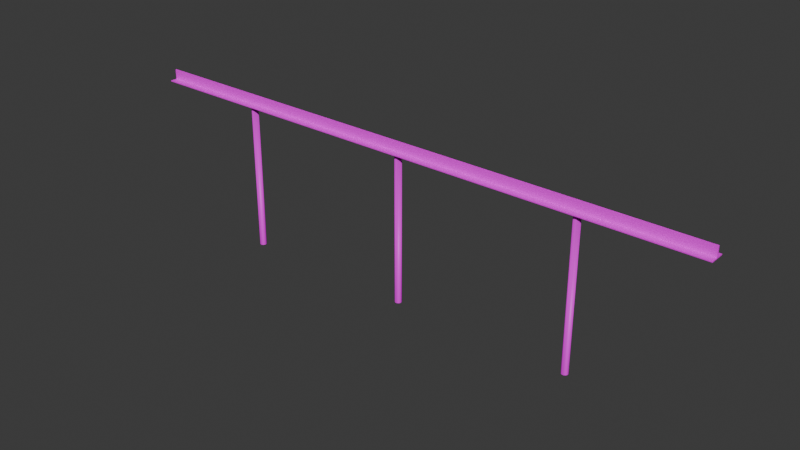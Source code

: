 # Source: Beams_N_Poles_Meshes_Merged_.blend  (saved by Blender 4.0.36; exported with 4.5.12 LTS)
import bpy
from mathutils import Matrix  # noqa: F401  (used for matrix-valued properties, if any)

bpy.ops.wm.read_factory_settings(use_empty=True)
scene = bpy.context.scene
scene.name = 'Scene'

# ---- images (referenced by path relative to the original .blend; pixels are not part of the script)
import os
ASSET_DIR = os.environ.get("B2B_ASSET_DIR", "")  # directory of the original .blend (textures are referenced by path, not embedded)
HERE = os.path.dirname(os.path.abspath(__file__))  # packed textures are extracted next to this script under _unpacked/

def load_image(name, relpath, width, height, colorspace="sRGB"):
    """Load a texture the original file referenced (path relative to the .blend, or extracted next to this script)."""
    p = next((c for c in (os.path.join(HERE, relpath), os.path.join(ASSET_DIR, relpath)) if relpath and os.path.exists(c)), "")
    if p:
        img = bpy.data.images.load(p, check_existing=True)
        img.name = name
    else:  # same state as the original file: an image datablock whose file is absent (Cycles renders it pink)
        img = bpy.data.images.new(name, width, height)
        img.source = "FILE"
        img.filepath = "//" + (relpath or name)
    img.colorspace_settings.name = colorspace
    return img
img_coloratlas1_png = load_image('ColorAtlas1.png', 'ColorAtlas1.png', 1024, 1024, 'sRGB')

# ---- materials (node trees are filled in below, after node groups)
mat_material_001 = bpy.data.materials.new('Material.001')
mat_material_001.use_transparent_shadow = False

# ---- material node trees
mat_material_001.use_nodes = True; mat_material_001.node_tree.nodes.clear()
_N = mat_material_001.node_tree.nodes; _L = mat_material_001.node_tree.links
n0 = _N.new('ShaderNodeBsdfPrincipled'); n0.name = 'Principled BSDF'; n0.location = (10, 300)
n0.inputs[3].default_value = 1.45
n1 = _N.new('ShaderNodeOutputMaterial'); n1.name = 'Material Output'; n1.location = (300, 300)
n2 = _N.new('ShaderNodeTexImage'); n2.name = 'Image Texture'; n2.location = (-280, 275)
n2.image = img_coloratlas1_png
_L.new(n0.outputs[0], n1.inputs[0])
_L.new(n2.outputs[0], n0.inputs[0])
n1.is_active_output = True

# ---- world
world_world = bpy.data.worlds.new('World'); scene.world = world_world
world_world.use_nodes = True; world_world.node_tree.nodes.clear()
_N = world_world.node_tree.nodes; _L = world_world.node_tree.links
n0 = _N.new('ShaderNodeOutputWorld'); n0.name = 'World Output'; n0.location = (300, 300)
n1 = _N.new('ShaderNodeBackground'); n1.name = 'Background'; n1.location = (10, 300)
n1.inputs[0].default_value = (0.05088, 0.05088, 0.05088, 1.0)
_L.new(n1.outputs[0], n0.inputs[0])
n0.is_active_output = True
world_world.color = (0.05088, 0.05088, 0.05088)
world_world.use_sun_shadow = False
world_world.sun_shadow_jitter_overblur = 0.0

# ---- meshes
me_cube_001 = bpy.data.meshes.new('Cube.001')
me_cube_001.from_pydata([(-1.0, -1.0, 0.5161), (-1.0, 1.0, -0.5161), (-1.0, 1.0, 0.5161), (1.0, -1.0, -0.5161), (1.0, -1.0, 0.5161), (1.0, 1.0, -0.5161), (1.0, 1.0, 0.5161), (-1.0, -1.0, -0.5161), (-1.0, 0.04945, 0.5161), (1.0, 0.04945, 0.5161), (1.0, -0.08173, 0.5161), (-1.0, -0.08173, 0.5161), (-1.0, -0.08173, 11.74), (-1.0, 0.04945, 11.74), (1.0, 0.04945, 11.74), (1.0, -0.08173, 11.74), (-0.006196, 0.4309, -170.4), (-0.007994, 0.4309, 0.2017), (-0.002843, 0.3976, -170.4), (-0.002534, 0.3982, 0.2017), (0.0008364, 0.3072, -170.4), (0.001655, 0.2683, 0.2017), (0.003526, 0.1327, -170.4), (0.00364, 0.1182, 0.2017), (0.004029, -0.03482, -170.4), (0.003906, -0.08476, 0.2017), (0.003171, -0.1647, -170.4), (0.002144, -0.2391, 0.2017), (0.0008364, -0.3072, -170.4), (-0.0001675, -0.3389, 0.2017), (-0.004627, -0.425, -170.4), (-0.005176, -0.4292, 0.2017), (-0.01114, -0.4065, -170.4), (-0.01166, -0.3982, 0.2017), (-0.0156, -0.28, -170.4), (-0.01584, -0.2683, 0.2017), (-0.01772, -0.1327, -170.4), (-0.01783, -0.1182, 0.2017), (-0.01821, -2.22e-16, -170.4), (-0.01783, 0.1182, -170.4), (-0.01807, 0.09559, 0.2017), (-0.01584, 0.2683, -170.4), (-0.01166, 0.3982, -170.4), (-0.01503, 0.3072, 0.2017), (-0.01135, 0.3976, 0.2017), (0.6073, 0.4309, -170.4), (0.6055, 0.4309, 0.2017), (0.6107, 0.3976, -170.4), (0.611, 0.3982, 0.2017), (0.6143, 0.3072, -170.4), (0.6152, 0.2683, 0.2017), (0.617, 0.1327, -170.4), (0.6171, 0.1182, 0.2017), (0.6175, -0.03482, -170.4), (0.6174, -0.08476, 0.2017), (0.6167, -0.1647, -170.4), (0.6156, -0.2391, 0.2017), (0.6143, -0.3072, -170.4), (0.6133, -0.3389, 0.2017), (0.6089, -0.425, -170.4), (0.6083, -0.4292, 0.2017), (0.6024, -0.4065, -170.4), (0.6018, -0.3982, 0.2017), (0.5979, -0.28, -170.4), (0.5977, -0.2683, 0.2017), (0.5958, -0.1327, -170.4), (0.5957, -0.1182, 0.2017), (0.5953, -2.22e-16, -170.4), (0.5957, 0.1182, -170.4), (0.5954, 0.09559, 0.2017), (0.5977, 0.2683, -170.4), (0.6018, 0.3982, -170.4), (0.5985, 0.3072, 0.2017), (0.6022, 0.3976, 0.2017), (-0.6128, 0.4309, -170.4), (-0.6146, 0.4309, 0.2017), (-0.6094, 0.3976, -170.4), (-0.6091, 0.3982, 0.2017), (-0.6057, 0.3072, -170.4), (-0.6049, 0.2683, 0.2017), (-0.603, 0.1327, -170.4), (-0.6029, 0.1182, 0.2017), (-0.6025, -0.03482, -170.4), (-0.6027, -0.08476, 0.2017), (-0.6034, -0.1647, -170.4), (-0.6044, -0.2391, 0.2017), (-0.6057, -0.3072, -170.4), (-0.6067, -0.3389, 0.2017), (-0.6112, -0.425, -170.4), (-0.6117, -0.4292, 0.2017), (-0.6177, -0.4065, -170.4), (-0.6182, -0.3982, 0.2017), (-0.6222, -0.28, -170.4), (-0.6224, -0.2683, 0.2017), (-0.6243, -0.1327, -170.4), (-0.6244, -0.1182, 0.2017), (-0.6248, -2.22e-16, -170.4), (-0.6244, 0.1182, -170.4), (-0.6246, 0.09559, 0.2017), (-0.6224, 0.2683, -170.4), (-0.6182, 0.3982, -170.4), (-0.6216, 0.3072, 0.2017), (-0.6179, 0.3976, 0.2017)], [], [(1, 7, 8, 2), (5, 1, 2, 6), (7, 3, 4, 0), (10, 4, 3), (4, 10, 11, 0), (9, 6, 2, 8), (7, 1, 5, 3), (3, 5, 6, 9), (14, 9, 8, 13), (11, 8, 7), (0, 11, 7), (9, 10, 3), (12, 11, 10, 15), (15, 10, 9, 14), (13, 8, 11, 12), (19, 18, 16), (18, 19, 20), (25, 26, 24), (40, 39, 38), (43, 42, 41), (17, 16, 42), (17, 19, 16), (19, 21, 20), (24, 22, 23, 25), (27, 28, 26, 25), (30, 28, 29, 31), (27, 29, 28), (32, 30, 31, 33), (34, 32, 33, 35), (36, 34, 35, 37), (38, 36, 37, 40), (41, 39, 40, 43), (22, 20, 21, 23), (42, 43, 44), (21, 19, 17, 44, 43, 40, 37, 35, 33, 31, 29, 27, 25, 23), (44, 17, 42), (48, 47, 45), (47, 48, 49), (54, 55, 53), (69, 68, 67), (72, 71, 70), (46, 45, 71), (46, 48, 45), (48, 50, 49), (53, 51, 52, 54), (56, 57, 55, 54), (59, 57, 58, 60), (56, 58, 57), (61, 59, 60, 62), (63, 61, 62, 64), (65, 63, 64, 66), (67, 65, 66, 69), (70, 68, 69, 72), (51, 49, 50, 52), (71, 72, 73), (50, 48, 46, 73, 72, 69, 66, 64, 62, 60, 58, 56, 54, 52), (73, 46, 71), (77, 76, 74), (76, 77, 78), (83, 84, 82), (98, 97, 96), (101, 100, 99), (75, 74, 100), (75, 77, 74), (77, 79, 78), (82, 80, 81, 83), (85, 86, 84, 83), (88, 86, 87, 89), (85, 87, 86), (90, 88, 89, 91), (92, 90, 91, 93), (94, 92, 93, 95), (96, 94, 95, 98), (99, 97, 98, 101), (80, 78, 79, 81), (100, 101, 102), (79, 77, 75, 102, 101, 98, 95, 93, 91, 89, 87, 85, 83, 81), (102, 75, 100)])
me_cube_001.polygons.foreach_set('use_smooth', [0, 0, 0, 0, 0, 0, 0, 0, 0, 0, 0, 0, 0, 0, 0, 1, 1, 1, 1, 1, 1, 1, 1, 1, 1, 1, 1, 1, 1, 1, 1, 1, 1, 1, 1, 1, 1, 1, 1, 1, 1, 1, 1, 1, 1, 1, 1, 1, 1, 1, 1, 1, 1, 1, 1, 1, 1, 1, 1, 1, 1, 1, 1, 1, 1, 1, 1, 1, 1, 1, 1, 1, 1, 1, 1, 1, 1, 1])
_uv = me_cube_001.uv_layers.new(name='UVMap')
_uv.uv.foreach_set('vector', [0.4857, 0.3405, 0.4857, 0.3118, 0.5143, 0.3268, 0.5143, 0.3405, 0.4857, 0.3691, 0.4857, 0.3405, 0.5143, 0.3405, 0.5143, 0.3691, 0.4857, 0.4265, 0.4857, 0.3978, 0.5143, 0.3978, 0.5143, 0.4265, 0.5143, 0.3846, 0.5143, 0.3978, 0.4857, 0.3978, 0.5143, 0.3978, 0.5143, 0.3846, 0.543, 0.3846, 0.543, 0.3978, 0.5143, 0.3828, 0.5143, 0.3691, 0.543, 0.3691, 0.543, 0.3828, 0.457, 0.3978, 0.457, 0.3691, 0.4857, 0.3691, 0.4857, 0.3978, 0.4857, 0.3978, 0.4857, 0.3691, 0.5143, 0.3691, 0.5143, 0.3828, 0.5143, 0.3828, 0.5143, 0.3828, 0.543, 0.3828, 0.543, 0.3828, 0.5143, 0.325, 0.5143, 0.3268, 0.4857, 0.3118, 0.5143, 0.3118, 0.5143, 0.325, 0.4857, 0.3118, 0.5143, 0.3828, 0.5143, 0.3846, 0.4857, 0.3978, 0.543, 0.3846, 0.543, 0.3846, 0.5143, 0.3846, 0.5143, 0.3846, 0.5143, 0.3846, 0.5143, 0.3846, 0.5143, 0.3828, 0.5143, 0.3828, 0.5143, 0.3268, 0.5143, 0.3268, 0.5143, 0.325, 0.5143, 0.325, 0.5497, 0.4265, 0.5502, 0.3691, 0.5559, 0.3691, 0.5502, 0.3691, 0.5497, 0.4265, 0.543, 0.3691, 0.5251, 0.4265, 0.5215, 0.3691, 0.5272, 0.3691, 0.4673, 0.4265, 0.4663, 0.3691, 0.4713, 0.3691, 0.457, 0.4265, 0.4503, 0.3691, 0.4591, 0.3691, 0.4441, 0.4265, 0.4427, 0.3691, 0.4503, 0.3691, 0.5573, 0.4265, 0.5497, 0.4265, 0.5559, 0.3691, 0.5497, 0.4265, 0.5409, 0.4265, 0.543, 0.3691, 0.5272, 0.3691, 0.5344, 0.3691, 0.5337, 0.4265, 0.5251, 0.4265, 0.5179, 0.4265, 0.5143, 0.3691, 0.5215, 0.3691, 0.5251, 0.4265, 0.5041, 0.3691, 0.5143, 0.3691, 0.5122, 0.4265, 0.5031, 0.4265, 0.5179, 0.4265, 0.5122, 0.4265, 0.5143, 0.3691, 0.4933, 0.3691, 0.5041, 0.3691, 0.5031, 0.4265, 0.4924, 0.4265, 0.4842, 0.3691, 0.4933, 0.3691, 0.4924, 0.4265, 0.4836, 0.4265, 0.477, 0.3691, 0.4842, 0.3691, 0.4836, 0.4265, 0.4764, 0.4265, 0.4713, 0.3691, 0.477, 0.3691, 0.4764, 0.4265, 0.4673, 0.4265, 0.4591, 0.3691, 0.4663, 0.3691, 0.4673, 0.4265, 0.457, 0.4265, 0.5344, 0.3691, 0.543, 0.3691, 0.5409, 0.4265, 0.5337, 0.4265, 0.4503, 0.3691, 0.457, 0.4265, 0.4498, 0.4265, 0.4928, 0.3575, 0.4823, 0.3653, 0.4691, 0.3678, 0.4608, 0.3659, 0.4521, 0.3597, 0.4448, 0.3465, 0.445, 0.333, 0.4499, 0.3235, 0.4603, 0.3156, 0.476, 0.3137, 0.4883, 0.319, 0.4942, 0.3252, 0.498, 0.3352, 0.4977, 0.348, 0.4498, 0.4265, 0.4441, 0.4265, 0.4503, 0.3691, 0.5497, 0.4265, 0.5502, 0.3691, 0.5559, 0.3691, 0.5502, 0.3691, 0.5497, 0.4265, 0.543, 0.3691, 0.5251, 0.4265, 0.5215, 0.3691, 0.5272, 0.3691, 0.4673, 0.4265, 0.4663, 0.3691, 0.4713, 0.3691, 0.457, 0.4265, 0.4503, 0.3691, 0.4591, 0.3691, 0.4441, 0.4265, 0.4427, 0.3691, 0.4503, 0.3691, 0.5573, 0.4265, 0.5497, 0.4265, 0.5559, 0.3691, 0.5497, 0.4265, 0.5409, 0.4265, 0.543, 0.3691, 0.5272, 0.3691, 0.5344, 0.3691, 0.5337, 0.4265, 0.5251, 0.4265, 0.5179, 0.4265, 0.5143, 0.3691, 0.5215, 0.3691, 0.5251, 0.4265, 0.5041, 0.3691, 0.5143, 0.3691, 0.5122, 0.4265, 0.5031, 0.4265, 0.5179, 0.4265, 0.5122, 0.4265, 0.5143, 0.3691, 0.4933, 0.3691, 0.5041, 0.3691, 0.5031, 0.4265, 0.4924, 0.4265, 0.4842, 0.3691, 0.4933, 0.3691, 0.4924, 0.4265, 0.4836, 0.4265, 0.477, 0.3691, 0.4842, 0.3691, 0.4836, 0.4265, 0.4764, 0.4265, 0.4713, 0.3691, 0.477, 0.3691, 0.4764, 0.4265, 0.4673, 0.4265, 0.4591, 0.3691, 0.4663, 0.3691, 0.4673, 0.4265, 0.457, 0.4265, 0.5344, 0.3691, 0.543, 0.3691, 0.5409, 0.4265, 0.5337, 0.4265, 0.4503, 0.3691, 0.457, 0.4265, 0.4498, 0.4265, 0.4928, 0.3575, 0.4823, 0.3653, 0.4691, 0.3678, 0.4608, 0.3659, 0.4521, 0.3597, 0.4448, 0.3465, 0.445, 0.333, 0.4499, 0.3235, 0.4603, 0.3156, 0.476, 0.3137, 0.4883, 0.319, 0.4942, 0.3252, 0.498, 0.3352, 0.4977, 0.348, 0.4498, 0.4265, 0.4441, 0.4265, 0.4503, 0.3691, 0.5497, 0.4265, 0.5502, 0.3691, 0.5559, 0.3691, 0.5502, 0.3691, 0.5497, 0.4265, 0.543, 0.3691, 0.5251, 0.4265, 0.5215, 0.3691, 0.5272, 0.3691, 0.4673, 0.4265, 0.4663, 0.3691, 0.4713, 0.3691, 0.457, 0.4265, 0.4503, 0.3691, 0.4591, 0.3691, 0.4441, 0.4265, 0.4427, 0.3691, 0.4503, 0.3691, 0.5573, 0.4265, 0.5497, 0.4265, 0.5559, 0.3691, 0.5497, 0.4265, 0.5409, 0.4265, 0.543, 0.3691, 0.5272, 0.3691, 0.5344, 0.3691, 0.5337, 0.4265, 0.5251, 0.4265, 0.5179, 0.4265, 0.5143, 0.3691, 0.5215, 0.3691, 0.5251, 0.4265, 0.5041, 0.3691, 0.5143, 0.3691, 0.5122, 0.4265, 0.5031, 0.4265, 0.5179, 0.4265, 0.5122, 0.4265, 0.5143, 0.3691, 0.4933, 0.3691, 0.5041, 0.3691, 0.5031, 0.4265, 0.4924, 0.4265, 0.4842, 0.3691, 0.4933, 0.3691, 0.4924, 0.4265, 0.4836, 0.4265, 0.477, 0.3691, 0.4842, 0.3691, 0.4836, 0.4265, 0.4764, 0.4265, 0.4713, 0.3691, 0.477, 0.3691, 0.4764, 0.4265, 0.4673, 0.4265, 0.4591, 0.3691, 0.4663, 0.3691, 0.4673, 0.4265, 0.457, 0.4265, 0.5344, 0.3691, 0.543, 0.3691, 0.5409, 0.4265, 0.5337, 0.4265, 0.4503, 0.3691, 0.457, 0.4265, 0.4498, 0.4265, 0.4928, 0.3575, 0.4823, 0.3653, 0.4691, 0.3678, 0.4608, 0.3659, 0.4521, 0.3597, 0.4448, 0.3465, 0.445, 0.333, 0.4499, 0.3235, 0.4603, 0.3156, 0.476, 0.3137, 0.4883, 0.319, 0.4942, 0.3252, 0.498, 0.3352, 0.4977, 0.348, 0.4498, 0.4265, 0.4441, 0.4265, 0.4503, 0.3691])
me_cube_001.materials.append(mat_material_001)
me_cube_001.update()

# ---- objects
ob_steel_beam = bpy.data.objects.new('Steel Beam', me_cube_001)

# ---- transforms, parenting, visibility, modifiers, constraints
ob_steel_beam.location = (0.0, 0.0, 6.654)
ob_steel_beam.scale = (13.1, 0.3381, 0.03921)

# ---- collection membership
scene.collection.objects.link(ob_steel_beam)

# ---- scene / render settings (as saved in the file)
scene.frame_start = 1; scene.frame_end = 250; scene.frame_set(1)
scene.render.engine = 'BLENDER_EEVEE_NEXT'
scene.cycles.sampling_pattern = 'TABULATED_SOBOL'
bpy.context.view_layer.update()

# ---- added for rendering (the .blend has no active camera and no usable light): camera, sun
cam_auto = bpy.data.cameras.new('AutoCamera')
cam_auto.lens = 50.0
cam_auto.sensor_width = 36.0
cam_auto.clip_end = 1000.0
ob_auto_camera = bpy.data.objects.new('AutoCamera', cam_auto)
scene.collection.objects.link(ob_auto_camera)
ob_auto_camera.location = (25.1274, -30.1529, 23.6453)
ob_auto_camera.rotation_euler = (1.09748, -7.21219e-08, 0.694738)
scene.camera = ob_auto_camera
light_auto_sun = bpy.data.lights.new('AutoSun', 'SUN')
light_auto_sun.energy = 3.0
light_auto_sun.angle = 0.0523599
ob_auto_sun = bpy.data.objects.new('AutoSun', light_auto_sun)
scene.collection.objects.link(ob_auto_sun)
ob_auto_sun.rotation_euler = (0.872665, 0.174533, 0.523599)
bpy.context.view_layer.update()
